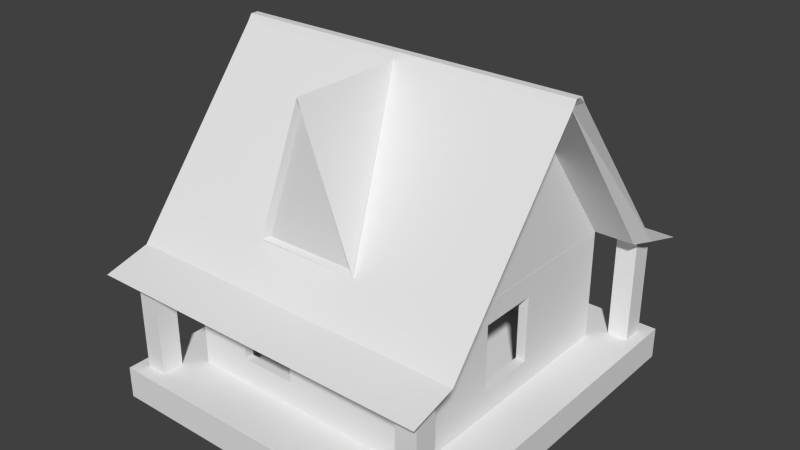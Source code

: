 # Source: House10.blend  (saved by Blender 2.73.0; exported with 4.5.12 LTS)
import bpy
from mathutils import Matrix  # noqa: F401  (used for matrix-valued properties, if any)

bpy.ops.wm.read_factory_settings(use_empty=True)
scene = bpy.context.scene
scene.name = 'Scene'

# ---- collections
col_collection_1 = bpy.data.collections.new('Collection 1'); scene.collection.children.link(col_collection_1)

# ---- materials (node trees are filled in below, after node groups)
mat_material = bpy.data.materials.new('Material')
mat_material.alpha_threshold = 0.0
mat_material.use_transparent_shadow = False
mat_material.roughness = 0.5
mat_material.line_color = (0.0, 0.0, 0.0, 1.0)

# ---- material node trees

# ---- world
world_world = bpy.data.worlds.new('World'); scene.world = world_world
world_world.color = (0.05088, 0.05088, 0.05088)
world_world.use_sun_shadow = False
world_world.sun_shadow_jitter_overblur = 0.0
world_world.cycles.sampling_method = 'MANUAL'
world_world.cycles.sample_map_resolution = 256

# ---- meshes
me_cube_001 = bpy.data.meshes.new('Cube.001')
me_cube_001.from_pydata([(3.77, 3.989, 0.3416), (3.77, -4.012, 0.3416), (-3.74, -4.012, 0.3416), (-3.74, 3.989, 0.3416), (3.77, 0.09479, 4.748), (3.77, -0.1175, 4.748), (-3.74, -0.1175, 4.748), (-3.74, 0.09479, 4.748), (3.598, 3.56, 0.3432), (-3.54, 3.56, 0.3432), (3.77, -0.004903, 4.748), (-3.74, -0.004903, 4.748), (3.598, -3.579, 0.3432), (3.77, -0.01766, 4.748), (-3.54, -3.579, 0.3432), (-3.74, -0.01766, 4.748), (3.77, 0.2032, 4.598), (3.77, -0.2259, 4.598), (-3.74, -0.2259, 4.598), (-3.74, 0.2032, 4.598), (-3.54, 0.09492, 4.477), (3.598, 0.09492, 4.477), (-3.54, -0.1174, 4.477), (3.598, -0.1174, 4.477), (3.77, 5.231, -0.002061), (-3.74, 5.231, -0.002061), (3.571, 4.803, -0.000452), (-3.54, 4.803, -0.000452), (3.77, -5.229, 0.0487), (-3.74, -5.229, 0.0487), (3.571, -4.796, 0.05031), (-3.54, -4.796, 0.05031), (5.044, 3.989, 0.3416), (5.044, -4.012, 0.3416), (-5.013, -4.012, 0.3416), (-5.013, 3.989, 0.3416), (5.044, 0.09479, 4.748), (5.044, -0.1175, 4.748), (-5.013, -0.1175, 4.748), (-5.013, 0.09479, 4.748), (4.777, 3.56, 0.3432), (-4.746, 3.56, 0.3432), (5.044, -0.004903, 4.748), (-5.013, -0.004903, 4.748), (4.777, -3.579, 0.3432), (5.044, -0.01766, 4.748), (-4.746, -3.579, 0.3432), (-5.013, -0.01766, 4.748), (5.044, 0.2032, 4.598), (5.044, -0.2259, 4.598), (-5.013, -0.2259, 4.598), (-5.013, 0.2032, 4.598), (-4.746, 0.09492, 4.477), (4.777, 0.09492, 4.477), (-4.746, -0.1174, 4.477), (4.777, -0.1174, 4.477), (5.044, 5.231, -0.002061), (-5.013, 5.231, -0.002061), (4.777, 4.803, -0.000452), (-4.746, 4.803, -0.000452), (5.044, -5.229, 0.0487), (-5.013, -5.229, 0.0487), (4.777, -4.796, 0.05031), (-4.746, -4.796, 0.05031), (3.77, -3.258, 1.189), (0.02378, -0.2259, 4.598), (-1.427, -3.283, 1.218), (1.536, -3.283, 1.218), (0.02378, -3.311, 4.603), (1.536, -3.258, 1.189), (-3.74, -3.258, 1.189), (-1.427, -3.258, 1.189), (0.05479, -3.31, 4.534), (-1.221, -3.174, 1.312), (1.332, -3.174, 1.312), (0.0302, -3.198, 4.284), (-0.002341, -3.31, 4.542)], [], [(14, 12, 30, 31), (13, 15, 6, 5), (1, 28, 60, 33), (17, 5, 6, 18, 65), (0, 16, 48, 32), (16, 0, 3, 19), (21, 8, 40, 53), (18, 6, 38, 50), (4, 7, 11, 10), (8, 9, 27, 26), (20, 22, 54, 52), (24, 0, 32, 56), (10, 11, 15, 13), (8, 12, 14, 9), (8, 21, 23, 12), (13, 5, 37, 45), (2, 70, 18, 50, 34), (14, 22, 20, 9), (4, 16, 19, 7), (28, 30, 62, 60), (70, 71, 65, 18), (10, 13, 45, 42), (24, 26, 27, 25), (31, 29, 61, 63), (6, 15, 47, 38), (3, 0, 24, 25), (30, 28, 29, 31), (25, 27, 59, 57), (1, 2, 29, 28), (14, 31, 63, 46), (55, 45, 37, 49), (52, 43, 39, 51), (54, 47, 43, 52), (48, 36, 42, 53), (50, 38, 47, 54), (53, 42, 45, 55), (34, 50, 54, 46), (32, 48, 53, 40), (41, 52, 51, 35), (44, 55, 49, 33), (32, 40, 58, 56), (41, 35, 57, 59), (34, 46, 63, 61), (44, 33, 60, 62), (8, 26, 58, 40), (5, 17, 49, 37), (15, 11, 43, 47), (30, 12, 44, 62), (26, 24, 56, 58), (16, 4, 36, 48), (22, 14, 46, 54), (11, 7, 39, 43), (19, 3, 35, 51), (3, 25, 57, 35), (7, 19, 51, 39), (17, 64, 1, 33, 49), (27, 9, 41, 59), (9, 20, 52, 41), (29, 2, 34, 61), (23, 21, 53, 55), (4, 10, 42, 36), (12, 23, 55, 44), (1, 64, 69, 71, 70, 2), (71, 69, 67, 74, 73, 66), (64, 17, 65, 69), (67, 72, 75, 74), (65, 71, 66, 76, 68), (69, 65, 68, 72, 67), (72, 68, 76, 75), (75, 76, 66, 73), (74, 75, 73)])
me_cube_001.materials.append(mat_material)
me_cube_001.use_remesh_preserve_volume = False
me_cube_001.use_remesh_preserve_attributes = False
me_cube_001.use_mirror_vertex_groups = False
me_cube_001.update()
me_cube = bpy.data.meshes.new('Cube')
me_cube.from_pydata([(-3.556, -3.557, -0.3879), (-3.555, -5.011, -0.3879), (-4.941, -5.011, -0.3879), (-4.941, -3.558, -0.3879), (-3.556, 3.581, -0.3879), (-4.941, 3.584, -0.3879), (3.586, -3.557, -0.3879), (3.589, -5.011, -0.3879), (-3.555, -5.011, 0.3879), (-3.999, -5.011, 0.3879), (-4.6, -5.011, 0.3879), (-4.941, -5.011, 0.3879), (-4.941, -3.558, 0.3879), (-3.555, 5.008, -0.3879), (-4.941, 5.008, -0.3879), (3.586, 3.581, -0.3879), (-4.941, 3.584, 0.3879), (4.938, -3.556, -0.3879), (4.938, -5.011, -0.3879), (3.589, -5.011, 0.3879), (-3.556, -3.557, 0.3879), (-3.999, -3.557, 0.3879), (-3.999, -4.051, 0.3879), (-3.999, -4.641, 0.3879), (-4.6, -4.641, 0.3879), (-4.6, -3.558, 0.3879), (-4.6, -4.051, 0.3879), (-3.555, 5.008, 0.3879), (-4.941, 5.008, 0.3879), (-4.6, 5.008, 0.3879), (-3.999, 5.008, 0.3879), (3.585, 5.008, -0.3879), (-4.941, 4.049, 0.3879), (-4.941, 4.652, 0.3879), (4.938, 3.584, -0.3879), (-3.556, 3.581, 0.3879), (-3.999, 3.582, 0.3879), (-4.6, 3.583, 0.3879), (-3.556, -0.6791, 0.3879), (-4.157, -0.6791, 0.3879), (-4.157, 0.6547, 0.3879), (-3.556, 0.6547, 0.3879), (4.938, -3.556, 0.3879), (4.938, -5.011, 0.3879), (4.607, -5.011, 0.3879), (4.002, -5.011, 0.3879), (3.586, -3.557, 0.3879), (-3.999, -4.05, 3.103), (-3.999, -4.643, 2.95), (-4.6, -4.643, 2.95), (-4.6, -4.05, 3.103), (-3.999, 4.652, 0.3879), (-3.555, 4.652, 0.3879), (3.585, 5.008, 0.3879), (-4.6, 4.652, 0.3879), (4.938, 5.008, -0.3879), (-4.6, 4.049, 0.3879), (4.938, 3.584, 0.3879), (-3.556, 1.288, 1.455), (-3.556, 3.031, 1.455), (-3.556, 3.031, 2.394), (-3.556, 3.581, 3.162), (-3.555, 4.049, 0.3879), (-3.999, 4.049, 0.3879), (-3.556, -2.99, 2.411), (-3.556, -2.99, 1.471), (-3.556, -3.557, 3.162), (-3.556, 1.288, 2.394), (-3.556, 0.6547, 2.417), (-3.556, -0.6791, 2.417), (-3.556, -1.248, 2.411), (-3.556, -1.248, 1.471), (-3.253, -0.6791, 2.417), (-3.253, -0.6791, 0.3947), (-2.534, -0.6791, 0.3947), (-2.534, -0.6791, 0.3824), (-4.157, -0.6791, 0.3824), (-4.157, 0.6547, 0.3824), (-2.534, 0.6547, 0.3824), (-2.534, 0.6547, 0.3947), (-3.253, 0.6547, 0.3947), (-3.253, 0.6547, 2.417), (4.607, -3.556, 0.3879), (4.607, -4.056, 0.3879), (4.607, -4.646, 0.3879), (4.002, -4.646, 0.3879), (4.002, -3.557, 0.3879), (4.002, -4.056, 0.3879), (-2.023, -3.557, 1.002), (3.586, -3.557, 3.162), (-0.3989, -3.557, 2.626), (-0.3989, -3.557, 1.002), (3.586, 3.581, 0.3879), (3.586, 4.049, 0.3879), (3.585, 4.651, 0.3879), (4.938, 5.008, 0.3879), (3.999, 5.008, 0.3879), (4.598, 5.008, 0.3879), (-4.6, 4.654, 2.923), (-3.999, 4.654, 2.923), (4.938, 4.049, 0.3879), (-4.6, 4.047, 3.079), (-3.253, 1.288, 1.455), (-3.253, 3.031, 1.455), (-3.253, 3.031, 2.394), (3.586, 3.581, 3.162), (-0.9679, 3.581, 2.626), (-2.32, 3.581, 2.626), (-2.32, 3.581, 1.002), (-3.999, 4.047, 3.079), (-3.253, 1.288, 2.394), (-2.023, -3.557, 2.626), (3.31, -3.303, 3.162), (-3.253, -3.303, 3.162), (-3.253, 3.28, 3.162), (-3.253, -2.99, 2.411), (-3.253, -1.248, 2.411), (-3.253, -1.248, 1.471), (-3.253, -2.99, 1.471), (-3.253, -3.303, 0.3947), (3.31, 3.28, 0.3947), (-3.253, 3.28, 0.3947), (3.31, -3.303, 0.3947), (4.607, -4.054, 3.101), (4.607, -4.647, 2.949), (4.002, -4.647, 2.949), (4.002, -4.054, 3.101), (-0.3989, -3.303, 1.002), (-2.023, -3.303, 1.002), (3.586, -0.9394, 1.002), (3.586, -0.9394, 2.626), (3.586, 0.6844, 2.626), (-0.3989, -3.303, 2.626), (3.999, 4.651, 0.3879), (-0.9679, 3.581, 1.002), (1.153, 3.581, 1.002), (2.479, 3.581, 1.002), (2.479, 3.581, 2.626), (4.598, 4.049, 0.3879), (3.999, 4.049, 0.3879), (4.598, 4.651, 0.3879), (4.938, 4.651, 0.3879), (3.586, 0.6844, 1.002), (3.31, 3.28, 3.162), (1.153, 3.581, 2.626), (-0.9679, 3.28, 2.626), (-2.32, 3.28, 2.626), (-2.32, 3.28, 1.002), (-2.023, -3.303, 2.626), (3.31, -0.9394, 1.002), (3.31, 0.6844, 1.002), (3.31, 0.6844, 2.626), (2.479, 3.28, 2.626), (2.479, 3.28, 1.002), (1.153, 3.28, 1.002), (-0.9679, 3.28, 1.002), (3.31, -0.9394, 2.626), (4.598, 4.047, 3.08), (3.999, 4.047, 3.08), (3.999, 4.653, 2.924), (4.598, 4.653, 2.924), (1.153, 3.28, 2.626)], [], [(0, 1, 2, 3), (4, 0, 3, 5), (6, 7, 1, 0), (1, 8, 9, 10, 11, 2), (2, 11, 12, 3), (13, 4, 5, 14), (15, 6, 0, 4), (3, 12, 16, 5), (17, 18, 7, 6), (7, 19, 8, 1), (20, 21, 22, 23, 9, 8), (23, 24, 10, 9), (25, 12, 11, 10, 24, 26), (27, 13, 14, 28, 29, 30), (31, 15, 4, 13), (5, 16, 32, 33, 28, 14), (34, 17, 6, 15), (35, 36, 37, 16, 12, 25, 21, 20, 38, 39, 40, 41), (17, 42, 43, 18), (18, 43, 44, 45, 19, 7), (46, 20, 8, 19), (21, 25, 26, 22), (23, 22, 47, 48), (24, 23, 48, 49), (26, 24, 49, 50), (27, 30, 51, 52), (53, 31, 13, 27), (29, 28, 33, 54), (30, 29, 54, 51), (55, 34, 15, 31), (56, 32, 16, 37), (54, 33, 32, 56), (34, 57, 42, 17), (58, 59, 60, 61, 35, 41), (62, 63, 36, 35), (63, 56, 37, 36), (64, 65, 20, 66, 61, 60, 67, 58, 41, 68, 69, 70), (65, 71, 70, 69, 38, 20), (72, 73, 74, 75, 76, 39, 38, 69), (40, 39, 76, 77), (68, 41, 40, 77, 78, 79, 80, 81), (42, 82, 83, 84, 44, 43), (84, 85, 45, 44), (86, 46, 19, 45, 85, 87), (88, 20, 46, 89, 90, 91), (22, 26, 50, 47), (47, 50, 49, 48), (53, 27, 52, 62, 35, 92, 93, 94), (52, 51, 63, 62), (95, 55, 31, 53, 96, 97), (51, 54, 98, 99), (34, 55, 95, 141, 100, 57), (54, 56, 101, 98), (57, 92, 46, 86, 82, 42), (59, 58, 102, 103), (60, 59, 103, 104), (35, 61, 105, 106, 107, 108), (56, 63, 109, 101), (104, 110, 67, 60), (110, 102, 58, 67), (81, 72, 69, 68), (111, 90, 89, 66, 20, 88), (66, 89, 112, 113, 114, 61), (115, 116, 117, 118, 119, 73, 72), (115, 72, 81, 80, 102, 110, 104, 114, 113, 119, 118), (120, 121, 80, 79, 74, 73, 119, 122), (74, 79, 78, 75), (76, 75, 78, 77), (82, 86, 87, 83), (84, 83, 123, 124), (85, 84, 124, 125), (87, 85, 125, 126), (88, 91, 127, 128), (46, 129, 130, 131, 105, 89), (132, 127, 91, 90), (96, 53, 94, 133), (35, 108, 134, 135, 136, 137, 105, 92), (100, 138, 139, 93, 92, 57), (133, 94, 93, 139), (63, 51, 99, 109), (95, 97, 140, 141), (97, 96, 133, 140), (99, 98, 101, 109), (46, 92, 105, 131, 142, 129), (102, 80, 121, 114, 104, 103), (89, 105, 61, 114, 143, 112), (134, 106, 105, 137, 144, 135), (145, 146, 107, 106), (146, 147, 108, 107), (111, 88, 128, 148), (90, 111, 148, 132), (148, 128, 119, 113, 112, 132), (143, 120, 122, 149, 150, 151), (143, 152, 153, 154, 155, 147, 121, 120), (128, 127, 132, 112, 122, 119), (83, 87, 126, 123), (123, 126, 125, 124), (130, 129, 149, 156), (131, 130, 156, 151), (147, 155, 134, 108), (154, 153, 136, 135), (137, 136, 153, 152), (141, 140, 138, 100), (139, 138, 157, 158), (133, 139, 158, 159), (140, 133, 159, 160), (151, 150, 142, 131), (150, 149, 129, 142), (114, 121, 147, 146, 145, 143), (112, 143, 151, 156, 149, 122), (106, 134, 155, 145), (152, 161, 144, 137), (161, 154, 135, 144), (143, 145, 155, 154, 161, 152), (138, 140, 160, 157), (160, 159, 158, 157), (70, 71, 117, 116), (116, 115, 64, 70), (71, 65, 118, 117), (115, 118, 65, 64)])
me_cube.materials.append(mat_material)
me_cube.use_remesh_preserve_volume = False
me_cube.use_remesh_preserve_attributes = False
me_cube.use_mirror_vertex_groups = False
me_cube.update()

# ---- objects
ob_cube_001 = bpy.data.objects.new('Cube.001', me_cube_001)
ob_cube = bpy.data.objects.new('Cube', me_cube)

# ---- transforms, parenting, visibility, modifiers, constraints
ob_cube_001.location = (-0.01219, 0.0, 2.434)
ob_cube_001.scale = (0.6365, 0.6818, 0.756)
ob_cube_001.lock_rotations_4d = False
ob_cube_001.empty_display_type = 'ARROWS'
ob_cube_001.lineart.crease_threshold = 0.0
ob_cube.location = (-0.002707, 0.0, 0.3133)
ob_cube.scale = (0.6365, 0.6818, 0.756)
ob_cube.lock_rotations_4d = False
ob_cube.empty_display_type = 'ARROWS'
ob_cube.lineart.crease_threshold = 0.0

# ---- collection membership
col_collection_1.objects.link(ob_cube_001)
col_collection_1.objects.link(ob_cube)

# ---- scene / render settings (as saved in the file)
scene.frame_start = 1; scene.frame_end = 250; scene.frame_set(1)
scene.render.engine = 'BLENDER_EEVEE_NEXT'
scene.render.resolution_percentage = 50
scene.render.dither_intensity = 0.0
scene.cycles.use_denoising = False
scene.cycles.samples = 10
scene.cycles.sampling_pattern = 'TABULATED_SOBOL'
scene.cycles.light_sampling_threshold = 0.0
scene.cycles.use_adaptive_sampling = False
scene.cycles.use_light_tree = False
scene.cycles.blur_glossy = 0.0
scene.cycles.pixel_filter_type = 'GAUSSIAN'
scene.cycles.sample_clamp_indirect = 0.0
scene.view_settings.view_transform = 'Standard'
bpy.context.view_layer.update()

# ---- added for rendering (the .blend has no active camera and no usable light): camera, sun
cam_auto = bpy.data.cameras.new('AutoCamera')
cam_auto.lens = 50.0
cam_auto.sensor_width = 36.0
cam_auto.clip_end = 1000.0
ob_auto_camera = bpy.data.objects.new('AutoCamera', cam_auto)
scene.collection.objects.link(ob_auto_camera)
ob_auto_camera.location = (10.46, -12.5541, 11.3917)
ob_auto_camera.rotation_euler = (1.09748, -7.21219e-08, 0.694738)
scene.camera = ob_auto_camera
light_auto_sun = bpy.data.lights.new('AutoSun', 'SUN')
light_auto_sun.energy = 3.0
light_auto_sun.angle = 0.0523599
ob_auto_sun = bpy.data.objects.new('AutoSun', light_auto_sun)
scene.collection.objects.link(ob_auto_sun)
ob_auto_sun.rotation_euler = (0.872665, 0.174533, 0.523599)
bpy.context.view_layer.update()
